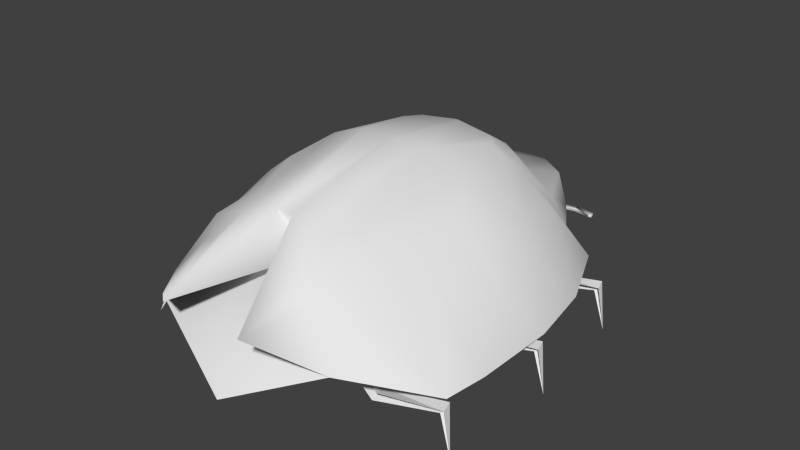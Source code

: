 # Source: lady.blend  (saved by Blender 2.59.0; exported with 4.5.12 LTS)
import bpy
from mathutils import Matrix  # noqa: F401  (used for matrix-valued properties, if any)

bpy.ops.wm.read_factory_settings(use_empty=True)
scene = bpy.context.scene
scene.name = 'Scene'

# ---- collections
col_collection_1 = bpy.data.collections.new('Collection 1'); scene.collection.children.link(col_collection_1)
col_collection_1.hide_render = True
col_collection_1.hide_viewport = True
col_collection_2 = bpy.data.collections.new('Collection 2'); scene.collection.children.link(col_collection_2)

# ---- materials (node trees are filled in below, after node groups)
mat_material = bpy.data.materials.new('Material')
mat_material.alpha_threshold = 0.0
mat_material.use_transparent_shadow = False
mat_material.roughness = 0.5
mat_material.line_color = (0.0, 0.0, 0.0, 1.0)

# ---- material node trees

# ---- world
world_world = bpy.data.worlds.new('World'); scene.world = world_world
world_world.color = (0.05088, 0.05088, 0.05088)
world_world.use_sun_shadow = False
world_world.sun_shadow_jitter_overblur = 0.0
world_world.cycles.sampling_method = 'MANUAL'
world_world.cycles.sample_map_resolution = 256

# ---- meshes
me_cube = bpy.data.meshes.new('Cube')
me_cube.from_pydata([(0.7001, 0.5319, -0.1151), (0.6497, 0.5606, 0.03636), (0.6384, 0.6054, 0.04459), (0.6271, 0.5705, 0.0154), (0.3917, 0.5545, 0.0207), (0.2934, 0.5375, 0.1479), (0.3673, 0.5308, -0.0324), (0.4161, 0.4985, 0.03636), (0.2567, 0.5053, 0.1128), (0.3592, 0.49, 0.1455), (0.4173, -0.01504, 0.1455), (0.3148, 0.0002723, 0.1128), (0.4742, -0.006552, 0.03636), (0.4254, 0.02575, -0.0324), (0.3515, 0.03245, 0.1479), (0.4498, 0.04944, 0.0207), (0.6852, 0.06539, 0.0154), (0.6965, 0.1003, 0.04459), (0.7078, 0.05554, 0.03636), (0.7582, 0.02683, -0.1151), (0.7247, -0.4691, -0.1151), (0.6743, -0.4404, 0.03636), (0.663, -0.3956, 0.04459), (0.6517, -0.4305, 0.0154), (0.4162, -0.4465, 0.0207), (0.318, -0.4635, 0.1479), (0.3918, -0.4702, -0.0324), (0.4407, -0.5025, 0.03636), (0.2813, -0.4957, 0.1128), (0.3838, -0.511, 0.1455), (-0.3838, -0.511, 0.1455), (-0.2813, -0.4957, 0.1128), (-0.4407, -0.5025, 0.03636), (-0.3918, -0.4702, -0.0324), (-0.318, -0.4635, 0.1479), (-0.4162, -0.4465, 0.0207), (-0.6517, -0.4305, 0.0154), (-0.663, -0.3956, 0.04459), (-0.6743, -0.4404, 0.03636), (-0.7247, -0.4691, -0.1151), (-0.7582, 0.02683, -0.1151), (-0.7078, 0.05554, 0.03636), (-0.6965, 0.1003, 0.04459), (-0.6852, 0.06539, 0.0154), (-0.4498, 0.04944, 0.0207), (-0.3515, 0.03245, 0.1479), (-0.4254, 0.02575, -0.0324), (-0.4742, -0.006552, 0.03636), (-0.3148, 0.0002723, 0.1128), (-0.4173, -0.01504, 0.1455), (-0.3592, 0.49, 0.1455), (-0.2567, 0.5053, 0.1128), (-0.4161, 0.4985, 0.03636), (-0.3673, 0.5308, -0.0324), (-0.2934, 0.5375, 0.1479), (-0.3917, 0.5545, 0.0207), (-0.6271, 0.5705, 0.0154), (-0.6384, 0.6054, 0.04459), (-0.6497, 0.5606, 0.03636), (-0.7001, 0.5319, -0.1151), (-0.645, 0.4016, 0.0709), (-0.6665, -0.4183, 0.0709), (-0.6885, -0.2409, 0.0709), (-0.1781, -0.8558, 0.3135), (-0.5151, 0.7061, 0.0709), (-0.1436, 0.1085, 0.6352), (-0.3143, 0.1302, 0.5654), (-0.5657, 0.08876, 0.3664), (-0.1721, -0.4823, 0.508), (-0.167, 0.4876, 0.5679), (-0.3927, -0.4209, 0.4017), (-0.3136, 0.4586, 0.4952), (-0.565, -0.2838, 0.2602), (-0.488, 0.4433, 0.3825), (0.2139, 0.9359, 0.269), (0.1171, 0.978, 0.2892), (-0.2139, 0.9359, 0.269), (-0.1171, 0.978, 0.2892), (0.314, 0.8576, 0.07401), (-0.314, 0.8576, 0.07401), (-0.06185, 1.072, 0.0599), (0.06185, 1.072, 0.0599), (-0.2028, 1.035, 0.07612), (0.2028, 1.035, 0.07612), (-0.1635, 0.7003, 0.3608), (0.1635, 0.7003, 0.3608), (1.679e-09, -0.3738, 0.3398), (-0.4051, -0.6863, 0.1819), (-2.98e-08, -0.8126, -0.02214), (-0.6955, 0.1085, 0.0709), (-0.2868, 0.769, 0.2431), (0.2868, 0.769, 0.2431), (-0.2114, 0.6464, 0.1307), (-0.2403, -0.4037, 0.1307), (-0.5999, 0.1213, 0.1307), (0.0642, 1.059, 0.1827), (0.113, 1.034, 0.1719), (0.07882, 1.042, 0.2019), (0.09836, 1.032, 0.1976), (0.07999, 1.061, 0.1567), (0.09719, 1.052, 0.1529), (-0.0851, 1.058, 0.155), (-0.1027, 1.05, 0.1517), (-0.08389, 1.04, 0.2006), (-0.1039, 1.031, 0.1968), (-0.06893, 1.056, 0.1807), (-0.1189, 1.033, 0.1713), (0.007009, 0.4956, 0.5881), (0.06019, 0.7003, 0.3984), (0.03416, -0.4522, 0.5476), (-0.03416, -0.4522, 0.5476), (-0.06185, 1.044, 0.06561), (-0.08443, 1.033, 0.03683), (-0.05721, 1.033, 0.03683), (-0.3867, -0.04148, 0.5037), (-0.3962, 0.2619, 0.4809), (-0.5086, -0.04395, 0.4076), (-0.5041, 0.2339, 0.3984), (-0.2702, 0.5248, 0.4993), (-0.2099, 0.5367, 0.5291), (-0.2702, 0.4149, 0.5411), (-0.2147, 0.4258, 0.5686), (-0.3147, -0.3286, 0.4721), (-0.2386, -0.3498, 0.5088), (-0.2341, -0.5742, 0.413), (-0.3033, -0.5463, 0.3821), (-0.1135, 1.105, 0.01486), (-0.1294, 1.094, 0.01877), (-0.1162, 1.111, 0.03611), (-0.1851, 1.151, 0.02135), (-0.1912, 1.129, 0.005963), (-0.1839, 1.146, -0.0002989), (-0.3004, 1.099, 0.01708), (-0.2812, 1.096, 0.01808), (-0.2971, 1.106, 0.03783), (-0.2969, 1.063, 0.04209), (0.2969, 1.063, 0.04209), (0.2971, 1.106, 0.03783), (0.2812, 1.096, 0.01808), (0.3004, 1.099, 0.01708), (0.1839, 1.146, -0.0002989), (0.1912, 1.129, 0.005963), (0.1851, 1.151, 0.02135), (0.1162, 1.111, 0.03611), (0.1294, 1.094, 0.01877), (0.1135, 1.105, 0.01486), (0.05721, 1.033, 0.03683), (0.08443, 1.033, 0.03683), (0.06185, 1.044, 0.06561), (0.3033, -0.5463, 0.3821), (0.2341, -0.5742, 0.413), (0.2386, -0.3498, 0.5088), (0.3147, -0.3286, 0.4721), (0.2147, 0.4258, 0.5686), (0.2702, 0.4149, 0.5411), (0.2099, 0.5367, 0.5291), (0.2702, 0.5248, 0.4993), (0.5041, 0.2339, 0.3984), (0.5086, -0.04395, 0.4076), (0.3962, 0.2619, 0.4809), (0.3867, -0.04148, 0.5037), (-0.06019, 0.7003, 0.3984), (-0.007009, 0.4956, 0.5881), (-0.01057, 0.1085, 0.6352), (0.01057, 0.1085, 0.6352), (0.5999, 0.1213, 0.1307), (0.2403, -0.4037, 0.1307), (0.6955, 0.1085, 0.0709), (0.488, 0.4433, 0.3825), (0.565, -0.2838, 0.2602), (0.3136, 0.4586, 0.4952), (0.3927, -0.4209, 0.4017), (0.167, 0.4876, 0.5679), (0.1721, -0.4823, 0.508), (0.5657, 0.08876, 0.3664), (0.3143, 0.1302, 0.5654), (0.1436, 0.1085, 0.6352), (0.5151, 0.7061, 0.0709), (0.1781, -0.8558, 0.3135), (0.6885, -0.2409, 0.0709), (0.6665, -0.4183, 0.0709), (0.645, 0.4016, 0.0709), (0.4051, -0.6863, 0.1819)], [(92, 94), (93, 94), (165, 166)], [(2, 0, 3), (1, 0, 2), (4, 7, 1, 2), (6, 4, 2, 3), (5, 9, 7, 4), (8, 5, 4, 6), (11, 14, 15, 13), (14, 10, 12, 15), (13, 15, 17, 16), (15, 12, 18, 17), (17, 18, 19), (16, 17, 19), (23, 22, 20), (22, 21, 20), (24, 27, 21, 22), (26, 24, 22, 23), (25, 29, 27, 24), (28, 25, 24, 26), (31, 33, 35, 34), (34, 35, 32, 30), (33, 36, 37, 35), (35, 37, 38, 32), (37, 39, 38), (36, 39, 37), (43, 40, 42), (42, 40, 41), (44, 42, 41, 47), (46, 43, 42, 44), (45, 44, 47, 49), (48, 46, 44, 45), (51, 53, 55, 54), (54, 55, 52, 50), (53, 56, 57, 55), (55, 57, 58, 52), (57, 59, 58), (56, 59, 57), (71, 79, 64, 73), (61, 72, 62), (73, 64, 60), (75, 81, 80, 77), (91, 78, 83, 74), (74, 83, 81, 75), (76, 82, 79, 90), (77, 80, 82, 76), (77, 76, 84), (74, 75, 85), (91, 74, 85), (90, 84, 76), (87, 88, 86), (96, 100, 99, 95), (98, 96, 95, 97), (103, 105, 106, 104), (105, 101, 102, 106), (162, 69, 65, 163), (161, 84, 69, 162), (84, 161, 77), (108, 85, 75), (65, 68, 110, 163), (75, 77, 161, 108), (162, 107, 108, 161), (163, 164, 107, 162), (163, 110, 109, 164), (63, 87, 86, 110), (111, 113, 112), (114, 66, 67, 116), (66, 115, 117, 67), (117, 73, 60), (116, 67, 89), (69, 119, 118, 71), (119, 69, 84), (69, 121, 65), (71, 120, 121, 69), (118, 119, 84, 90), (121, 120, 117, 115), (117, 120, 71, 73), (66, 65, 121, 115), (71, 118, 90, 79), (123, 68, 65), (68, 123, 122, 70), (122, 116, 72), (70, 122, 72), (63, 124, 125, 87), (124, 68, 70, 125), (87, 125, 61), (61, 125, 70, 72), (123, 114, 116, 122), (89, 62, 72, 116), (60, 89, 67, 117), (68, 124, 63, 110), (66, 114, 123, 65), (113, 111, 128, 126), (112, 113, 126, 127), (111, 112, 127, 128), (128, 127, 130, 129), (127, 126, 131, 130), (126, 128, 129, 131), (131, 129, 134, 132), (130, 131, 132, 133), (129, 130, 133, 134), (134, 133, 135), (133, 132, 135), (132, 134, 135), (139, 136, 137), (138, 136, 139), (137, 136, 138), (142, 137, 138, 141), (141, 138, 139, 140), (140, 139, 137, 142), (145, 140, 142, 143), (144, 141, 140, 145), (143, 142, 141, 144), (148, 143, 144, 147), (147, 144, 145, 146), (146, 145, 143, 148), (148, 147, 146), (175, 176, 151, 160), (173, 109, 178, 150), (181, 157, 174, 167), (167, 158, 169, 179), (151, 152, 158, 160), (180, 169, 171, 149), (182, 180, 149), (150, 149, 171, 173), (178, 182, 149, 150), (171, 169, 152), (152, 169, 158), (173, 171, 152, 151), (151, 176, 173), (170, 78, 91, 156), (175, 159, 153, 176), (157, 168, 170, 154), (153, 159, 157, 154), (156, 91, 85, 155), (170, 172, 153, 154), (172, 176, 153), (155, 85, 172), (172, 170, 156, 155), (158, 167, 174), (157, 181, 168), (175, 174, 157, 159), (160, 158, 174, 175), (86, 109, 110), (178, 109, 86, 182), (176, 164, 109, 173), (108, 107, 172, 85), (107, 164, 176, 172), (182, 86, 88), (168, 181, 177), (180, 179, 169), (170, 168, 177, 78)])
me_cube.polygons.foreach_set('use_smooth', [0, 0, 0, 0, 0, 0, 0, 0, 0, 0, 0, 0, 0, 0, 0, 0, 0, 0, 0, 0, 0, 0, 0, 0, 0, 0, 0, 0, 0, 0, 0, 0, 0, 0, 0, 0, 1, 1, 1, 1, 1, 1, 1, 1, 1, 1, 1, 1, 1, 1, 1, 1, 1, 1, 1, 1, 1, 1, 1, 1, 1, 1, 1, 1, 1, 1, 1, 1, 1, 1, 1, 1, 1, 1, 1, 1, 1, 1, 1, 1, 1, 1, 1, 1, 1, 1, 1, 1, 1, 1, 1, 1, 1, 1, 1, 1, 1, 1, 1, 1, 1, 1, 1, 1, 1, 1, 1, 1, 1, 1, 1, 1, 1, 1, 1, 1, 1, 1, 1, 1, 1, 1, 1, 1, 1, 1, 1, 1, 1, 1, 1, 1, 1, 1, 1, 1, 1, 1, 1, 1, 1, 1, 1, 1, 1, 1, 1, 1, 1, 1])
_uv = me_cube.uv_layers.new(name='UVTex')
_uv.uv.foreach_set('vector', [0.9816, 0.488, 0.9816, 0.4897, 0.9799, 0.488, 0.9816, 0.488, 0.9816, 0.4897, 0.9799, 0.488, 0.9799, 0.488, 0.9816, 0.488, 0.9816, 0.4897, 0.9799, 0.4897, 0.9799, 0.488, 0.9816, 0.488, 0.9816, 0.4897, 0.9799, 0.4897, 0.9799, 0.488, 0.9816, 0.488, 0.9816, 0.4897, 0.9799, 0.4897, 0.9799, 0.488, 0.9816, 0.488, 0.9816, 0.4897, 0.9799, 0.4897, 0.9799, 0.488, 0.9816, 0.488, 0.9816, 0.4897, 0.9799, 0.4897, 0.9799, 0.488, 0.9816, 0.488, 0.9816, 0.4897, 0.9799, 0.4897, 0.9799, 0.488, 0.9816, 0.488, 0.9816, 0.4897, 0.9799, 0.4897, 0.9799, 0.488, 0.9816, 0.488, 0.9816, 0.4897, 0.9799, 0.4897, 0.9799, 0.488, 0.9816, 0.488, 0.9816, 0.4897, 0.9799, 0.488, 0.9816, 0.488, 0.9816, 0.4897, 0.9799, 0.488, 0.9816, 0.488, 0.9816, 0.4897, 0.9799, 0.488, 0.9816, 0.488, 0.9816, 0.4897, 0.9799, 0.488, 0.9816, 0.488, 0.9816, 0.4897, 0.9799, 0.4897, 0.9799, 0.488, 0.9816, 0.488, 0.9816, 0.4897, 0.9799, 0.4897, 0.9799, 0.488, 0.9816, 0.488, 0.9816, 0.4897, 0.9799, 0.4897, 0.9799, 0.488, 0.9816, 0.488, 0.9816, 0.4897, 0.9799, 0.4897, 0.9799, 0.488, 0.9799, 0.4897, 0.9816, 0.4897, 0.9816, 0.488, 0.9799, 0.488, 0.9799, 0.4897, 0.9816, 0.4897, 0.9816, 0.488, 0.9799, 0.488, 0.9799, 0.4897, 0.9816, 0.4897, 0.9816, 0.488, 0.9799, 0.488, 0.9799, 0.4897, 0.9816, 0.4897, 0.9816, 0.488, 0.9799, 0.488, 0.9816, 0.4897, 0.9816, 0.488, 0.9799, 0.488, 0.9816, 0.4897, 0.9816, 0.488, 0.9799, 0.488, 0.9816, 0.4897, 0.9816, 0.488, 0.9799, 0.488, 0.9816, 0.4897, 0.9816, 0.488, 0.9799, 0.488, 0.9799, 0.4897, 0.9816, 0.4897, 0.9816, 0.488, 0.9799, 0.488, 0.9799, 0.4897, 0.9816, 0.4897, 0.9816, 0.488, 0.9799, 0.488, 0.9799, 0.4897, 0.9816, 0.4897, 0.9816, 0.488, 0.9799, 0.488, 0.9799, 0.4897, 0.9816, 0.4897, 0.9816, 0.488, 0.9799, 0.488, 0.9799, 0.4897, 0.9816, 0.4897, 0.9816, 0.488, 0.9799, 0.488, 0.9799, 0.4897, 0.9816, 0.4897, 0.9816, 0.488, 0.9799, 0.488, 0.9799, 0.4897, 0.9816, 0.4897, 0.9816, 0.488, 0.9799, 0.488, 0.9799, 0.4897, 0.9816, 0.4897, 0.9816, 0.488, 0.9799, 0.488, 0.9816, 0.4897, 0.9816, 0.488, 0.9799, 0.488, 0.9816, 0.4897, 0.9816, 0.488, 0.9224, 0.5819, 0.9224, 0.5819, 0.9224, 0.5819, 0.9224, 0.5819, 0.9224, 0.5819, 0.9224, 0.5819, 0.9224, 0.5819, 0.9224, 0.5819, 0.9224, 0.5819, 0.9224, 0.5819, 0.9301, 0.4744, 0.9301, 0.4744, 0.9301, 0.4744, 0.9301, 0.4744, 0.9301, 0.4744, 0.9301, 0.4744, 0.9301, 0.4744, 0.9301, 0.4744, 0.9301, 0.4744, 0.9301, 0.4744, 0.9301, 0.4744, 0.9301, 0.4744, 0.9301, 0.4744, 0.9301, 0.4744, 0.9301, 0.4744, 0.9301, 0.4744, 0.9301, 0.4744, 0.9301, 0.4744, 0.9301, 0.4744, 0.9301, 0.4744, 0.9301, 0.4744, 0.9301, 0.4744, 0.9301, 0.4744, 0.9301, 0.4744, 0.9301, 0.4744, 0.9301, 0.4744, 0.9301, 0.4744, 0.9301, 0.4744, 0.9301, 0.4744, 0.9301, 0.4744, 0.9301, 0.4744, 0.9301, 0.4744, 0.9813, 0.4667, 0.9813, 0.4667, 0.9813, 0.4667, 0.9336, 0.9597, 0.9336, 0.9597, 0.9336, 0.9597, 0.9336, 0.9597, 0.9336, 0.9597, 0.9336, 0.9597, 0.9336, 0.9597, 0.9336, 0.9597, 0.9336, 0.9597, 0.9336, 0.9597, 0.9336, 0.9597, 0.9336, 0.9597, 0.9336, 0.9597, 0.9336, 0.9597, 0.9336, 0.9597, 0.9336, 0.9597, 0.9224, 0.5819, 0.9224, 0.5819, 0.9224, 0.5819, 0.9224, 0.5819, 0.9224, 0.5819, 0.9224, 0.5819, 0.9224, 0.5819, 0.9224, 0.5819, 0.9301, 0.4744, 0.9301, 0.4744, 0.9301, 0.4744, 0.9301, 0.4744, 0.9301, 0.4744, 0.9301, 0.4744, 0.9384, 0.58, 0.9384, 0.58, 0.9384, 0.58, 0.9384, 0.58, 0.9384, 0.484, 0.9384, 0.484, 0.9384, 0.484, 0.9384, 0.484, 0.9631, 0.5899, 0.9631, 0.5899, 0.9631, 0.5899, 0.9631, 0.5899, 0.9631, 0.5899, 0.9631, 0.5899, 0.9631, 0.5899, 0.9631, 0.5899, 0.9631, 0.5899, 0.9631, 0.5899, 0.9631, 0.5899, 0.9631, 0.5899, 0.972, 0.492, 0.972, 0.492, 0.972, 0.492, 0.972, 0.492, 0.9874, 0.4734, 0.9874, 0.4734, 0.9874, 0.4734, 0.9752, 0.467, 0.9752, 0.467, 0.9752, 0.467, 0.9752, 0.467, 0.9752, 0.467, 0.9752, 0.467, 0.9752, 0.467, 0.9752, 0.467, 0.9224, 0.5819, 0.9224, 0.5819, 0.9224, 0.5819, 0.9224, 0.5819, 0.9224, 0.5819, 0.9224, 0.5819, 0.9769, 0.4896, 0.9769, 0.4896, 0.9769, 0.4896, 0.9769, 0.4896, 0.9224, 0.5819, 0.9224, 0.5819, 0.9224, 0.5819, 0.9224, 0.5819, 0.9224, 0.5819, 0.9224, 0.5819, 0.9769, 0.4896, 0.9769, 0.4896, 0.9769, 0.4896, 0.9769, 0.4896, 0.9224, 0.5819, 0.9224, 0.5819, 0.9224, 0.5819, 0.9224, 0.5819, 0.9224, 0.5819, 0.9224, 0.5819, 0.9224, 0.5819, 0.9224, 0.5819, 0.9224, 0.5819, 0.9224, 0.5819, 0.9224, 0.5819, 0.9224, 0.5819, 0.9224, 0.5819, 0.9224, 0.5819, 0.9224, 0.5819, 0.9224, 0.5819, 0.9224, 0.5819, 0.9224, 0.5819, 0.9224, 0.5819, 0.9224, 0.5819, 0.9224, 0.5819, 0.9224, 0.5819, 0.9224, 0.5819, 0.9727, 0.4712, 0.9727, 0.4712, 0.9727, 0.4712, 0.9727, 0.4712, 0.9224, 0.5819, 0.9224, 0.5819, 0.9224, 0.5819, 0.9224, 0.5819, 0.9224, 0.5819, 0.9224, 0.5819, 0.9224, 0.5819, 0.9224, 0.5819, 0.9224, 0.5819, 0.9224, 0.5819, 0.9727, 0.4712, 0.9727, 0.4712, 0.9727, 0.4712, 0.9727, 0.4712, 0.9224, 0.5819, 0.9224, 0.5819, 0.9224, 0.5819, 0.9224, 0.5819, 0.9224, 0.5819, 0.9224, 0.5819, 0.9224, 0.5819, 0.9224, 0.5819, 0.9224, 0.5819, 0.9224, 0.5819, 0.9224, 0.5819, 0.9224, 0.5819, 0.9224, 0.5819, 0.9224, 0.5819, 0.9224, 0.5819, 0.9224, 0.5819, 0.9224, 0.5819, 0.9224, 0.5819, 0.9224, 0.5819, 0.9384, 0.58, 0.9384, 0.58, 0.9384, 0.58, 0.9384, 0.58, 0.9224, 0.5819, 0.9224, 0.5819, 0.9224, 0.5819, 0.9224, 0.5819, 0.9874, 0.4734, 0.9874, 0.4734, 0.9874, 0.4734, 0.9874, 0.4734, 0.9874, 0.4734, 0.9874, 0.4734, 0.9874, 0.4734, 0.9874, 0.4734, 0.9874, 0.4734, 0.9874, 0.4734, 0.9874, 0.4734, 0.9874, 0.4734, 0.9874, 0.4734, 0.9874, 0.4734, 0.9874, 0.4734, 0.9874, 0.4734, 0.9874, 0.4734, 0.9874, 0.4734, 0.9874, 0.4734, 0.9874, 0.4734, 0.9874, 0.4734, 0.9874, 0.4734, 0.9874, 0.4734, 0.9874, 0.4734, 0.9874, 0.4734, 0.9874, 0.4734, 0.9874, 0.4734, 0.9874, 0.4734, 0.9874, 0.4734, 0.9874, 0.4734, 0.9874, 0.4734, 0.9874, 0.4734, 0.9874, 0.4734, 0.9874, 0.4734, 0.9874, 0.4734, 0.9874, 0.4734, 0.9874, 0.4734, 0.9874, 0.4734, 0.9874, 0.4734, 0.9874, 0.4734, 0.9874, 0.4734, 0.9874, 0.4734, 0.9874, 0.4734, 0.9874, 0.4734, 0.9874, 0.4734, 0.9874, 0.4734, 0.9874, 0.4734, 0.9874, 0.4734, 0.9874, 0.4734, 0.9874, 0.4734, 0.9874, 0.4734, 0.9874, 0.4734, 0.9874, 0.4734, 0.9874, 0.4734, 0.9874, 0.4734, 0.9874, 0.4734, 0.9874, 0.4734, 0.9874, 0.4734, 0.9874, 0.4734, 0.9874, 0.4734, 0.9874, 0.4734, 0.9874, 0.4734, 0.9874, 0.4734, 0.9874, 0.4734, 0.9874, 0.4734, 0.9874, 0.4734, 0.9874, 0.4734, 0.9874, 0.4734, 0.9874, 0.4734, 0.9874, 0.4734, 0.9874, 0.4734, 0.9874, 0.4734, 0.9874, 0.4734, 0.9874, 0.4734, 0.9874, 0.4734, 0.9874, 0.4734, 0.9874, 0.4734, 0.9874, 0.4734, 0.9874, 0.4734, 0.9874, 0.4734, 0.9874, 0.4734, 0.9874, 0.4734, 0.9874, 0.4734, 0.9874, 0.4734, 0.9874, 0.4734, 0.9874, 0.4734, 0.9874, 0.4734, 0.9874, 0.4734, 0.9874, 0.4734, 0.9874, 0.4734, 0.9874, 0.4734, 0.9874, 0.4734, 0.9874, 0.4734, 0.9224, 0.5819, 0.9224, 0.5819, 0.9224, 0.5819, 0.9224, 0.5819, 0.9384, 0.58, 0.9384, 0.58, 0.9384, 0.58, 0.9384, 0.58, 0.9224, 0.5819, 0.9224, 0.5819, 0.9224, 0.5819, 0.9224, 0.5819, 0.9224, 0.5819, 0.9224, 0.5819, 0.9224, 0.5819, 0.9224, 0.5819, 0.9224, 0.5819, 0.9224, 0.5819, 0.9224, 0.5819, 0.9224, 0.5819, 0.9224, 0.5819, 0.9224, 0.5819, 0.9224, 0.5819, 0.9224, 0.5819, 0.9224, 0.5819, 0.9224, 0.5819, 0.9224, 0.5819, 0.9727, 0.4712, 0.9727, 0.4712, 0.9727, 0.4712, 0.9727, 0.4712, 0.9224, 0.5819, 0.9224, 0.5819, 0.9224, 0.5819, 0.9224, 0.5819, 0.9224, 0.5819, 0.9224, 0.5819, 0.9224, 0.5819, 0.9224, 0.5819, 0.9224, 0.5819, 0.9224, 0.5819, 0.9727, 0.4712, 0.9727, 0.4712, 0.9727, 0.4712, 0.9727, 0.4712, 0.9224, 0.5819, 0.9224, 0.5819, 0.9224, 0.5819, 0.9224, 0.5819, 0.9224, 0.5819, 0.9224, 0.5819, 0.9224, 0.5819, 0.9224, 0.5819, 0.9224, 0.5819, 0.9224, 0.5819, 0.9224, 0.5819, 0.9224, 0.5819, 0.9224, 0.5819, 0.9224, 0.5819, 0.9224, 0.5819, 0.9224, 0.5819, 0.9224, 0.5819, 0.9224, 0.5819, 0.9224, 0.5819, 0.9224, 0.5819, 0.9224, 0.5819, 0.9224, 0.5819, 0.9224, 0.5819, 0.9769, 0.4896, 0.9769, 0.4896, 0.9769, 0.4896, 0.9769, 0.4896, 0.9224, 0.5819, 0.9224, 0.5819, 0.9224, 0.5819, 0.9224, 0.5819, 0.9224, 0.5819, 0.9224, 0.5819, 0.9769, 0.4896, 0.9769, 0.4896, 0.9769, 0.4896, 0.9769, 0.4896, 0.9224, 0.5819, 0.9224, 0.5819, 0.9224, 0.5819, 0.9224, 0.5819, 0.9224, 0.5819, 0.9224, 0.5819, 0.9752, 0.467, 0.9752, 0.467, 0.9752, 0.467, 0.9752, 0.467, 0.9752, 0.467, 0.9752, 0.467, 0.9752, 0.467, 0.9752, 0.467, 0.972, 0.492, 0.972, 0.492, 0.972, 0.492, 0.972, 0.492, 0.972, 0.492, 0.972, 0.492, 0.972, 0.492, 0.9384, 0.58, 0.9384, 0.58, 0.9384, 0.58, 0.9384, 0.58, 0.9224, 0.5819, 0.9224, 0.5819, 0.9224, 0.5819, 0.9224, 0.5819, 0.9224, 0.5819, 0.9224, 0.5819, 0.9224, 0.5819, 0.9224, 0.5819, 0.9813, 0.4667, 0.9813, 0.4667, 0.9813, 0.4667, 0.9224, 0.5819, 0.9224, 0.5819, 0.9224, 0.5819, 0.9224, 0.5819, 0.9224, 0.5819, 0.9224, 0.5819, 0.9224, 0.5819, 0.9224, 0.5819, 0.9224, 0.5819, 0.9224, 0.5819])
me_cube.materials.append(mat_material)
me_cube.use_remesh_preserve_volume = False
me_cube.use_remesh_preserve_attributes = False
me_cube.use_mirror_vertex_groups = False
me_cube.update()
arm_armature = bpy.data.armatures.new('Armature')  # bones are not reproduced

# ---- objects
ob_armature = bpy.data.objects.new('Armature', arm_armature)
ob_cube = bpy.data.objects.new('Cube', me_cube)

# ---- transforms, parenting, visibility, modifiers, constraints
ob_armature.location = (0.0, 0.0, 0.0)
ob_armature.lineart.crease_threshold = 0.0
ob_cube.parent = ob_armature
ob_cube.location = (0.0, 0.0, 0.0)
ob_cube.lineart.crease_threshold = 0.0
_vg = ob_cube.vertex_groups.new(name='body')
for _i, _w in zip([60, 61, 62, 63, 64, 65, 66, 67, 68, 69, 70, 71, 72, 73, 74, 75, 76, 77, 78, 79, 80, 81, 82, 83, 84, 85, 86, 87, 88, 89, 90, 91, 92, 93, 94, 95, 96, 97, 98, 99, 100, 101, 102, 103, 104, 105, 106, 107, 108, 111, 114, 115, 116, 117, 118, 119, 120, 121, 122, 123, 124, 125, 148, 149, 150, 151, 152, 153, 154, 155, 156, 157, 158, 159, 160, 161, 162, 163, 164, 165, 166, 167, 168, 169, 170, 171, 172, 173, 174, 175, 176, 177, 178, 179, 180, 181, 182], [1.0, 1.0, 1.0, 1.0, 1.0, 1.0, 1.0, 1.0, 1.0, 1.0, 1.0, 1.0, 1.0, 1.0, 1.0, 1.0, 1.0, 1.0, 1.0, 1.0, 1.0, 1.0, 1.0, 1.0, 0.25, 0.25, 1.0, 1.0, 1.0, 1.0, 0.8125, 0.8125, 1.0, 1.0, 1.0, 1.0, 1.0, 1.0, 1.0, 1.0, 1.0, 1.0, 1.0, 1.0, 1.0, 1.0, 1.0, 1.0, 0.25, 1.0, 1.0, 1.0, 1.0, 1.0, 0.9062, 0.9062, 1.0, 1.0, 1.0, 1.0, 1.0, 1.0, 1.0, 1.0, 1.0, 1.0, 1.0, 1.0, 1.0, 0.9062, 0.9062, 1.0, 1.0, 1.0, 1.0, 0.25, 1.0, 1.0, 1.0, 1.0, 1.0, 1.0, 1.0, 1.0, 1.0, 1.0, 1.0, 1.0, 1.0, 1.0, 1.0, 1.0, 1.0, 1.0, 1.0, 1.0, 1.0]): _vg.add([_i], _w, 'REPLACE')
_vg = ob_cube.vertex_groups.new(name='leg2')
_vg.add([10, 11, 12, 13, 14, 15, 16, 17, 18, 19, 40, 41, 42, 43, 44, 45, 46, 47, 48, 49], 1.0, 'REPLACE')
_vg = ob_cube.vertex_groups.new(name='leg3')
_vg.add([20, 21, 22, 23, 24, 25, 26, 27, 28, 29, 30, 31, 32, 33, 34, 35, 36, 37, 38, 39], 1.0, 'REPLACE')
_vg = ob_cube.vertex_groups.new(name='leg1')
_vg.add([0, 1, 2, 3, 4, 5, 6, 7, 8, 9, 50, 51, 52, 53, 54, 55, 56, 57, 58, 59], 1.0, 'REPLACE')
_vg = ob_cube.vertex_groups.new(name='leg0')
_vg.add([111, 112, 113, 126, 127, 128, 129, 130, 131, 132, 133, 134, 135, 136, 137, 138, 139, 140, 141, 142, 143, 144, 145, 146, 147, 148], 1.0, 'REPLACE')
_m = ob_cube.modifiers.new('Armature', 'ARMATURE')
_m.object = ob_armature
_m.use_bone_envelopes = True

# ---- collection membership
col_collection_1.objects.link(ob_armature)
col_collection_1.objects.link(ob_cube)
col_collection_2.objects.link(ob_cube)

# ---- scene / render settings (as saved in the file)
scene.frame_start = 1; scene.frame_end = 9; scene.frame_set(0)
scene.render.engine = 'BLENDER_EEVEE_NEXT'
scene.render.image_settings.color_mode = 'RGB'
scene.render.image_settings.compression = 90
scene.render.resolution_percentage = 50
scene.render.dither_intensity = 0.0
scene.render.bake_margin = 2
scene.render.bake_bias = 0.0
scene.cycles.use_denoising = False
scene.cycles.samples = 10
scene.cycles.sampling_pattern = 'TABULATED_SOBOL'
scene.cycles.light_sampling_threshold = 0.0
scene.cycles.use_adaptive_sampling = False
scene.cycles.use_light_tree = False
scene.cycles.blur_glossy = 0.0
scene.cycles.volume_bounces = 1
scene.cycles.pixel_filter_type = 'GAUSSIAN'
scene.cycles.sample_clamp_indirect = 0.0
scene.view_settings.view_transform = 'Standard'
bpy.context.view_layer.update()

# ---- added for rendering (the .blend has no active camera and no usable light): camera, sun
cam_auto = bpy.data.cameras.new('AutoCamera')
cam_auto.lens = 50.0
cam_auto.sensor_width = 36.0
cam_auto.clip_end = 1000.0
ob_auto_camera = bpy.data.objects.new('AutoCamera', cam_auto)
scene.collection.objects.link(ob_auto_camera)
ob_auto_camera.location = (2.4283, -2.7665, 2.20272)
ob_auto_camera.rotation_euler = (1.09748, -7.21219e-08, 0.694738)
scene.camera = ob_auto_camera
light_auto_sun = bpy.data.lights.new('AutoSun', 'SUN')
light_auto_sun.energy = 3.0
light_auto_sun.angle = 0.0523599
ob_auto_sun = bpy.data.objects.new('AutoSun', light_auto_sun)
scene.collection.objects.link(ob_auto_sun)
ob_auto_sun.rotation_euler = (0.872665, 0.174533, 0.523599)
bpy.context.view_layer.update()
